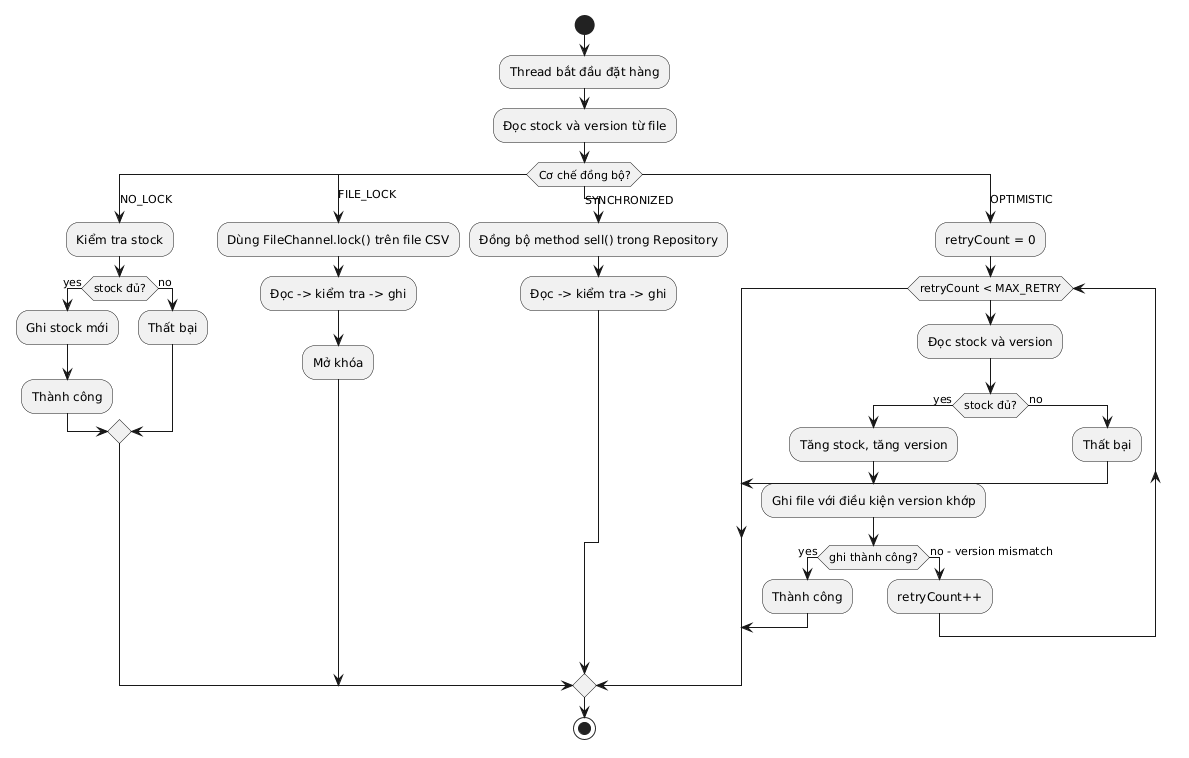

The diagram above was rendered by PlantUML. Its source (embedded in the PNG):
@startuml
start
:Thread bắt đầu đặt hàng;
:Đọc stock và version từ file;
switch (Cơ chế đồng bộ?)
case (NO_LOCK)
  :Kiểm tra stock;
  if (stock đủ?) then (yes)
    :Ghi stock mới;
    :Thành công;
  else (no)
    :Thất bại;
  endif
case (FILE_LOCK)
  :Dùng FileChannel.lock() trên file CSV;
  :Đọc -> kiểm tra -> ghi;
  :Mở khóa;
case (SYNCHRONIZED)
  :Đồng bộ method sell() trong Repository;
  :Đọc -> kiểm tra -> ghi;
case (OPTIMISTIC)
  :retryCount = 0;
  while (retryCount < MAX_RETRY)
    :Đọc stock và version;
    if (stock đủ?) then (yes)
      :Tăng stock, tăng version;
      :Ghi file với điều kiện version khớp;
      if (ghi thành công?) then (yes)
        :Thành công;
        break;
      else (no - version mismatch)
        :retryCount++;
      endif
    else (no)
      :Thất bại;
      break;
    endif
  endwhile
endswitch
stop
@enduml